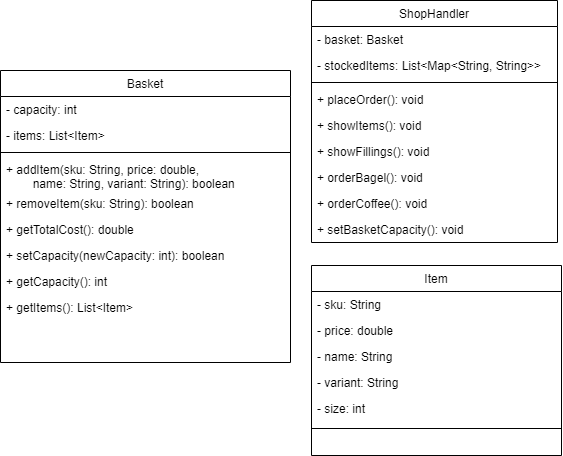

The diagram above was exported from draw.io. Its source (the exported page's mxGraphModel, read from the mxfile embedded in the PNG):
<mxGraphModel dx="1721" dy="1231" grid="1" gridSize="10" guides="1" tooltips="1" connect="1" arrows="1" fold="1" page="1" pageScale="1" pageWidth="827" pageHeight="1169" math="0" shadow="0">
  <root>
    <mxCell id="WIyWlLk6GJQsqaUBKTNV-0" />
    <mxCell id="WIyWlLk6GJQsqaUBKTNV-1" parent="WIyWlLk6GJQsqaUBKTNV-0" />
    <mxCell id="zkfFHV4jXpPFQw0GAbJ--0" value="Basket" style="swimlane;fontStyle=0;align=center;verticalAlign=top;childLayout=stackLayout;horizontal=1;startSize=26;horizontalStack=0;resizeParent=1;resizeLast=0;collapsible=1;marginBottom=0;rounded=0;shadow=0;strokeWidth=1;" parent="WIyWlLk6GJQsqaUBKTNV-1" vertex="1">
      <mxGeometry x="-20" y="200" width="290" height="292" as="geometry">
        <mxRectangle x="230" y="140" width="160" height="26" as="alternateBounds" />
      </mxGeometry>
    </mxCell>
    <mxCell id="zkfFHV4jXpPFQw0GAbJ--1" value="- capacity: int" style="text;align=left;verticalAlign=top;spacingLeft=4;spacingRight=4;overflow=hidden;rotatable=0;points=[[0,0.5],[1,0.5]];portConstraint=eastwest;" parent="zkfFHV4jXpPFQw0GAbJ--0" vertex="1">
      <mxGeometry y="26" width="290" height="26" as="geometry" />
    </mxCell>
    <mxCell id="sN00eWFHiOge5cKCH2Xq-0" value="- items: List&lt;Item&gt;" style="text;align=left;verticalAlign=top;spacingLeft=4;spacingRight=4;overflow=hidden;rotatable=0;points=[[0,0.5],[1,0.5]];portConstraint=eastwest;fontStyle=0" vertex="1" parent="zkfFHV4jXpPFQw0GAbJ--0">
      <mxGeometry y="52" width="290" height="26" as="geometry" />
    </mxCell>
    <mxCell id="zkfFHV4jXpPFQw0GAbJ--4" value="" style="line;html=1;strokeWidth=1;align=left;verticalAlign=middle;spacingTop=-1;spacingLeft=3;spacingRight=3;rotatable=0;labelPosition=right;points=[];portConstraint=eastwest;" parent="zkfFHV4jXpPFQw0GAbJ--0" vertex="1">
      <mxGeometry y="78" width="290" height="8" as="geometry" />
    </mxCell>
    <mxCell id="zkfFHV4jXpPFQw0GAbJ--5" value="+ addItem(sku: String, price: double,&#10;        name: String, variant: String): boolean" style="text;align=left;verticalAlign=top;spacingLeft=4;spacingRight=4;overflow=hidden;rotatable=0;points=[[0,0.5],[1,0.5]];portConstraint=eastwest;" parent="zkfFHV4jXpPFQw0GAbJ--0" vertex="1">
      <mxGeometry y="86" width="290" height="34" as="geometry" />
    </mxCell>
    <mxCell id="AlUjQGZQan2dNCisw-LQ-0" value="+ removeItem(sku: String): boolean" style="text;align=left;verticalAlign=top;spacingLeft=4;spacingRight=4;overflow=hidden;rotatable=0;points=[[0,0.5],[1,0.5]];portConstraint=eastwest;" parent="zkfFHV4jXpPFQw0GAbJ--0" vertex="1">
      <mxGeometry y="120" width="290" height="26" as="geometry" />
    </mxCell>
    <mxCell id="AlUjQGZQan2dNCisw-LQ-2" value="+ getTotalCost(): double" style="text;align=left;verticalAlign=top;spacingLeft=4;spacingRight=4;overflow=hidden;rotatable=0;points=[[0,0.5],[1,0.5]];portConstraint=eastwest;" parent="zkfFHV4jXpPFQw0GAbJ--0" vertex="1">
      <mxGeometry y="146" width="290" height="26" as="geometry" />
    </mxCell>
    <mxCell id="sN00eWFHiOge5cKCH2Xq-6" value="+ setCapacity(newCapacity: int): boolean" style="text;align=left;verticalAlign=top;spacingLeft=4;spacingRight=4;overflow=hidden;rotatable=0;points=[[0,0.5],[1,0.5]];portConstraint=eastwest;fontStyle=0" vertex="1" parent="zkfFHV4jXpPFQw0GAbJ--0">
      <mxGeometry y="172" width="290" height="26" as="geometry" />
    </mxCell>
    <mxCell id="sN00eWFHiOge5cKCH2Xq-1" value="+ getCapacity(): int" style="text;align=left;verticalAlign=top;spacingLeft=4;spacingRight=4;overflow=hidden;rotatable=0;points=[[0,0.5],[1,0.5]];portConstraint=eastwest;fontStyle=0" vertex="1" parent="zkfFHV4jXpPFQw0GAbJ--0">
      <mxGeometry y="198" width="290" height="26" as="geometry" />
    </mxCell>
    <mxCell id="sN00eWFHiOge5cKCH2Xq-7" value="+ getItems(): List&lt;Item&gt;" style="text;align=left;verticalAlign=top;spacingLeft=4;spacingRight=4;overflow=hidden;rotatable=0;points=[[0,0.5],[1,0.5]];portConstraint=eastwest;fontStyle=0" vertex="1" parent="zkfFHV4jXpPFQw0GAbJ--0">
      <mxGeometry y="224" width="290" height="26" as="geometry" />
    </mxCell>
    <mxCell id="zkfFHV4jXpPFQw0GAbJ--6" value="Item" style="swimlane;fontStyle=0;align=center;verticalAlign=top;childLayout=stackLayout;horizontal=1;startSize=26;horizontalStack=0;resizeParent=1;resizeLast=0;collapsible=1;marginBottom=0;rounded=0;shadow=0;strokeWidth=1;" parent="WIyWlLk6GJQsqaUBKTNV-1" vertex="1">
      <mxGeometry x="291" y="395" width="250" height="190" as="geometry">
        <mxRectangle x="130" y="380" width="160" height="26" as="alternateBounds" />
      </mxGeometry>
    </mxCell>
    <mxCell id="zkfFHV4jXpPFQw0GAbJ--10" value="- sku: String" style="text;align=left;verticalAlign=top;spacingLeft=4;spacingRight=4;overflow=hidden;rotatable=0;points=[[0,0.5],[1,0.5]];portConstraint=eastwest;fontStyle=0" parent="zkfFHV4jXpPFQw0GAbJ--6" vertex="1">
      <mxGeometry y="26" width="250" height="26" as="geometry" />
    </mxCell>
    <mxCell id="AlUjQGZQan2dNCisw-LQ-7" value="- price: double" style="text;align=left;verticalAlign=top;spacingLeft=4;spacingRight=4;overflow=hidden;rotatable=0;points=[[0,0.5],[1,0.5]];portConstraint=eastwest;fontStyle=0" parent="zkfFHV4jXpPFQw0GAbJ--6" vertex="1">
      <mxGeometry y="52" width="250" height="26" as="geometry" />
    </mxCell>
    <mxCell id="AlUjQGZQan2dNCisw-LQ-8" value="- name: String" style="text;align=left;verticalAlign=top;spacingLeft=4;spacingRight=4;overflow=hidden;rotatable=0;points=[[0,0.5],[1,0.5]];portConstraint=eastwest;fontStyle=0" parent="zkfFHV4jXpPFQw0GAbJ--6" vertex="1">
      <mxGeometry y="78" width="250" height="26" as="geometry" />
    </mxCell>
    <mxCell id="AlUjQGZQan2dNCisw-LQ-9" value="- variant: String" style="text;align=left;verticalAlign=top;spacingLeft=4;spacingRight=4;overflow=hidden;rotatable=0;points=[[0,0.5],[1,0.5]];portConstraint=eastwest;fontStyle=0" parent="zkfFHV4jXpPFQw0GAbJ--6" vertex="1">
      <mxGeometry y="104" width="250" height="26" as="geometry" />
    </mxCell>
    <mxCell id="AlUjQGZQan2dNCisw-LQ-10" value="- size: int" style="text;align=left;verticalAlign=top;spacingLeft=4;spacingRight=4;overflow=hidden;rotatable=0;points=[[0,0.5],[1,0.5]];portConstraint=eastwest;fontStyle=0" parent="zkfFHV4jXpPFQw0GAbJ--6" vertex="1">
      <mxGeometry y="130" width="250" height="26" as="geometry" />
    </mxCell>
    <mxCell id="zkfFHV4jXpPFQw0GAbJ--9" value="" style="line;html=1;strokeWidth=1;align=left;verticalAlign=middle;spacingTop=-1;spacingLeft=3;spacingRight=3;rotatable=0;labelPosition=right;points=[];portConstraint=eastwest;" parent="zkfFHV4jXpPFQw0GAbJ--6" vertex="1">
      <mxGeometry y="156" width="250" height="14" as="geometry" />
    </mxCell>
    <mxCell id="zkfFHV4jXpPFQw0GAbJ--17" value="ShopHandler" style="swimlane;fontStyle=0;align=center;verticalAlign=top;childLayout=stackLayout;horizontal=1;startSize=26;horizontalStack=0;resizeParent=1;resizeLast=0;collapsible=1;marginBottom=0;rounded=0;shadow=0;strokeWidth=1;" parent="WIyWlLk6GJQsqaUBKTNV-1" vertex="1">
      <mxGeometry x="291" y="130" width="246" height="242" as="geometry">
        <mxRectangle x="550" y="140" width="160" height="26" as="alternateBounds" />
      </mxGeometry>
    </mxCell>
    <mxCell id="zkfFHV4jXpPFQw0GAbJ--18" value="- basket: Basket" style="text;align=left;verticalAlign=top;spacingLeft=4;spacingRight=4;overflow=hidden;rotatable=0;points=[[0,0.5],[1,0.5]];portConstraint=eastwest;" parent="zkfFHV4jXpPFQw0GAbJ--17" vertex="1">
      <mxGeometry y="26" width="246" height="26" as="geometry" />
    </mxCell>
    <mxCell id="sN00eWFHiOge5cKCH2Xq-2" value="- stockedItems: List&lt;Map&lt;String, String&gt;&gt;" style="text;align=left;verticalAlign=top;spacingLeft=4;spacingRight=4;overflow=hidden;rotatable=0;points=[[0,0.5],[1,0.5]];portConstraint=eastwest;fontStyle=0" vertex="1" parent="zkfFHV4jXpPFQw0GAbJ--17">
      <mxGeometry y="52" width="246" height="26" as="geometry" />
    </mxCell>
    <mxCell id="zkfFHV4jXpPFQw0GAbJ--23" value="" style="line;html=1;strokeWidth=1;align=left;verticalAlign=middle;spacingTop=-1;spacingLeft=3;spacingRight=3;rotatable=0;labelPosition=right;points=[];portConstraint=eastwest;" parent="zkfFHV4jXpPFQw0GAbJ--17" vertex="1">
      <mxGeometry y="78" width="246" height="8" as="geometry" />
    </mxCell>
    <mxCell id="zkfFHV4jXpPFQw0GAbJ--24" value="+ placeOrder(): void" style="text;align=left;verticalAlign=top;spacingLeft=4;spacingRight=4;overflow=hidden;rotatable=0;points=[[0,0.5],[1,0.5]];portConstraint=eastwest;" parent="zkfFHV4jXpPFQw0GAbJ--17" vertex="1">
      <mxGeometry y="86" width="246" height="26" as="geometry" />
    </mxCell>
    <mxCell id="zkfFHV4jXpPFQw0GAbJ--25" value="+ showItems(): void" style="text;align=left;verticalAlign=top;spacingLeft=4;spacingRight=4;overflow=hidden;rotatable=0;points=[[0,0.5],[1,0.5]];portConstraint=eastwest;" parent="zkfFHV4jXpPFQw0GAbJ--17" vertex="1">
      <mxGeometry y="112" width="246" height="26" as="geometry" />
    </mxCell>
    <mxCell id="AlUjQGZQan2dNCisw-LQ-4" value="+ showFillings(): void" style="text;align=left;verticalAlign=top;spacingLeft=4;spacingRight=4;overflow=hidden;rotatable=0;points=[[0,0.5],[1,0.5]];portConstraint=eastwest;" parent="zkfFHV4jXpPFQw0GAbJ--17" vertex="1">
      <mxGeometry y="138" width="246" height="26" as="geometry" />
    </mxCell>
    <mxCell id="AlUjQGZQan2dNCisw-LQ-5" value="+ orderBagel(): void" style="text;align=left;verticalAlign=top;spacingLeft=4;spacingRight=4;overflow=hidden;rotatable=0;points=[[0,0.5],[1,0.5]];portConstraint=eastwest;" parent="zkfFHV4jXpPFQw0GAbJ--17" vertex="1">
      <mxGeometry y="164" width="246" height="26" as="geometry" />
    </mxCell>
    <mxCell id="sN00eWFHiOge5cKCH2Xq-4" value="+ orderCoffee(): void" style="text;align=left;verticalAlign=top;spacingLeft=4;spacingRight=4;overflow=hidden;rotatable=0;points=[[0,0.5],[1,0.5]];portConstraint=eastwest;" vertex="1" parent="zkfFHV4jXpPFQw0GAbJ--17">
      <mxGeometry y="190" width="246" height="26" as="geometry" />
    </mxCell>
    <mxCell id="sN00eWFHiOge5cKCH2Xq-5" value="+ setBasketCapacity(): void" style="text;align=left;verticalAlign=top;spacingLeft=4;spacingRight=4;overflow=hidden;rotatable=0;points=[[0,0.5],[1,0.5]];portConstraint=eastwest;" vertex="1" parent="zkfFHV4jXpPFQw0GAbJ--17">
      <mxGeometry y="216" width="246" height="26" as="geometry" />
    </mxCell>
  </root>
</mxGraphModel>